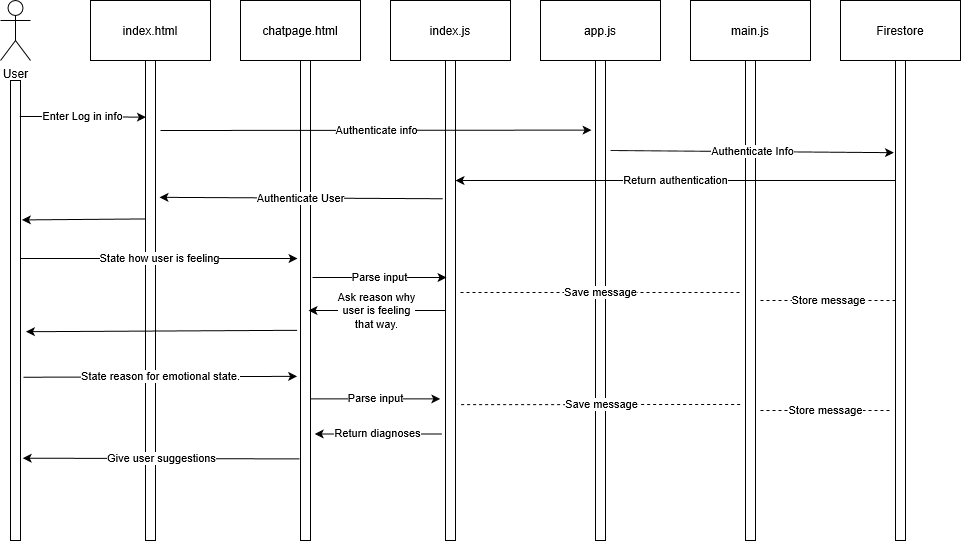

The diagram above was exported from draw.io. Its source (the exported page's mxGraphModel, read from the mxfile embedded in the PNG):
<mxGraphModel grid="1" dx="1038" dy="576" gridSize="10" guides="1" tooltips="1" connect="1" arrows="1" fold="1" page="1" pageScale="1" pageWidth="850" pageHeight="1100" math="0" shadow="0">
  <root>
    <mxCell id="0" />
    <mxCell id="1" parent="0" />
    <mxCell id="__vm0p9w-qQS5NmTxEMG-1" value="chatpage.html" parent="1" style="rounded=0;whiteSpace=wrap;html=1;" vertex="1">
      <mxGeometry as="geometry" y="20" x="300" height="60" width="120" />
    </mxCell>
    <mxCell id="__vm0p9w-qQS5NmTxEMG-2" value="index.js" parent="1" style="rounded=0;whiteSpace=wrap;html=1;" vertex="1">
      <mxGeometry as="geometry" y="20" x="450" height="60" width="120" />
    </mxCell>
    <mxCell id="__vm0p9w-qQS5NmTxEMG-3" value="app.js" parent="1" style="rounded=0;whiteSpace=wrap;html=1;" vertex="1">
      <mxGeometry as="geometry" y="20" x="600" height="60" width="120" />
    </mxCell>
    <mxCell id="__vm0p9w-qQS5NmTxEMG-4" value="User" parent="1" style="shape=umlActor;verticalLabelPosition=bottom;labelBackgroundColor=#ffffff;verticalAlign=top;html=1;outlineConnect=0;" vertex="1">
      <mxGeometry as="geometry" y="20" x="60" height="60" width="30" />
    </mxCell>
    <mxCell id="__vm0p9w-qQS5NmTxEMG-5" value="" parent="1" style="rounded=0;whiteSpace=wrap;html=1;" vertex="1">
      <mxGeometry as="geometry" y="100" x="70" height="460" width="10" />
    </mxCell>
    <mxCell id="__vm0p9w-qQS5NmTxEMG-6" value="" parent="1" style="rounded=0;whiteSpace=wrap;html=1;" vertex="1">
      <mxGeometry as="geometry" y="80" x="655" height="480" width="10" />
    </mxCell>
    <mxCell id="__vm0p9w-qQS5NmTxEMG-7" value="" parent="1" style="rounded=0;whiteSpace=wrap;html=1;" vertex="1">
      <mxGeometry as="geometry" y="80" x="505" height="480" width="10" />
    </mxCell>
    <mxCell id="__vm0p9w-qQS5NmTxEMG-8" value="" parent="1" style="rounded=0;whiteSpace=wrap;html=1;" vertex="1">
      <mxGeometry as="geometry" y="80" x="360" height="480" width="10" />
    </mxCell>
    <mxCell id="__vm0p9w-qQS5NmTxEMG-9" value="Enter Log in info" parent="1" target="__vm0p9w-qQS5NmTxEMG-24" edge="1" style="endArrow=classic;html=1;exitX=0.92;exitY=0.078;exitDx=0;exitDy=0;exitPerimeter=0;entryX=0.04;entryY=0.118;entryDx=0;entryDy=0;entryPerimeter=0;" source="__vm0p9w-qQS5NmTxEMG-5">
      <mxGeometry as="geometry" relative="1" height="50" width="50">
        <mxPoint as="sourcePoint" y="220" x="180" />
        <mxPoint as="targetPoint" y="170" x="230" />
      </mxGeometry>
    </mxCell>
    <mxCell id="__vm0p9w-qQS5NmTxEMG-11" value="main.js" parent="1" style="rounded=0;whiteSpace=wrap;html=1;" vertex="1">
      <mxGeometry as="geometry" y="20" x="750" height="60" width="120" />
    </mxCell>
    <mxCell id="__vm0p9w-qQS5NmTxEMG-12" value="" parent="1" style="rounded=0;whiteSpace=wrap;html=1;" vertex="1">
      <mxGeometry as="geometry" y="80" x="805" height="480" width="10" />
    </mxCell>
    <mxCell id="__vm0p9w-qQS5NmTxEMG-20" value="Firestore" parent="1" style="rounded=0;whiteSpace=wrap;html=1;" vertex="1">
      <mxGeometry as="geometry" y="20" x="900" height="60" width="120" />
    </mxCell>
    <mxCell id="__vm0p9w-qQS5NmTxEMG-21" value="" parent="1" style="rounded=0;whiteSpace=wrap;html=1;" vertex="1">
      <mxGeometry as="geometry" y="80" x="955" height="480" width="10" />
    </mxCell>
    <mxCell id="__vm0p9w-qQS5NmTxEMG-23" value="index.html" parent="1" style="rounded=0;whiteSpace=wrap;html=1;" vertex="1">
      <mxGeometry as="geometry" y="20" x="150" height="60" width="120" />
    </mxCell>
    <mxCell id="__vm0p9w-qQS5NmTxEMG-24" value="" parent="1" style="rounded=0;whiteSpace=wrap;html=1;" vertex="1">
      <mxGeometry as="geometry" y="80" x="205" height="480" width="10" />
    </mxCell>
    <mxCell id="__vm0p9w-qQS5NmTxEMG-25" value="Authenticate info" parent="1" target="__vm0p9w-qQS5NmTxEMG-6" edge="1" style="endArrow=classic;html=1;entryX=-0.4;entryY=0.145;entryDx=0;entryDy=0;entryPerimeter=0;">
      <mxGeometry as="geometry" relative="1" height="50" width="50">
        <mxPoint as="sourcePoint" y="150" x="220" />
        <mxPoint as="targetPoint" y="150" x="500" />
      </mxGeometry>
    </mxCell>
    <mxCell id="__vm0p9w-qQS5NmTxEMG-26" value="Authenticate Info" parent="1" target="__vm0p9w-qQS5NmTxEMG-21" edge="1" style="endArrow=classic;html=1;entryX=-0.16;entryY=0.192;entryDx=0;entryDy=0;entryPerimeter=0;">
      <mxGeometry as="geometry" relative="1" height="50" width="50">
        <mxPoint as="sourcePoint" y="170" x="670" />
        <mxPoint as="targetPoint" y="170" x="600" />
      </mxGeometry>
    </mxCell>
    <mxCell id="__vm0p9w-qQS5NmTxEMG-27" value="Return authentication" parent="1" target="__vm0p9w-qQS5NmTxEMG-7" edge="1" style="endArrow=classic;html=1;exitX=0;exitY=0.25;exitDx=0;exitDy=0;entryX=1;entryY=0.25;entryDx=0;entryDy=0;" source="__vm0p9w-qQS5NmTxEMG-21">
      <mxGeometry as="geometry" relative="1" height="50" width="50">
        <mxPoint as="sourcePoint" y="270" x="710" />
        <mxPoint as="targetPoint" y="220" x="760" />
      </mxGeometry>
    </mxCell>
    <mxCell id="__vm0p9w-qQS5NmTxEMG-28" value="Authenticate User" parent="1" target="__vm0p9w-qQS5NmTxEMG-24" edge="1" style="endArrow=classic;html=1;exitX=-0.28;exitY=0.288;exitDx=0;exitDy=0;exitPerimeter=0;entryX=1.4;entryY=0.285;entryDx=0;entryDy=0;entryPerimeter=0;" source="__vm0p9w-qQS5NmTxEMG-7">
      <mxGeometry as="geometry" relative="1" height="50" width="50">
        <mxPoint as="sourcePoint" y="280" x="410" />
        <mxPoint as="targetPoint" y="230" x="460" />
      </mxGeometry>
    </mxCell>
    <mxCell id="__vm0p9w-qQS5NmTxEMG-32" value="" parent="1" target="__vm0p9w-qQS5NmTxEMG-5" edge="1" style="endArrow=classic;html=1;exitX=0.04;exitY=0.33;exitDx=0;exitDy=0;exitPerimeter=0;entryX=1.14;entryY=0.303;entryDx=0;entryDy=0;entryPerimeter=0;" source="__vm0p9w-qQS5NmTxEMG-24">
      <mxGeometry as="geometry" relative="1" height="50" width="50">
        <mxPoint as="sourcePoint" y="340" x="110" />
        <mxPoint as="targetPoint" y="290" x="160" />
      </mxGeometry>
    </mxCell>
    <mxCell id="__vm0p9w-qQS5NmTxEMG-33" value="State how user is feeling" parent="1" edge="1" style="endArrow=classic;html=1;">
      <mxGeometry as="geometry" relative="1" height="50" width="50">
        <mxPoint as="sourcePoint" y="278" x="80" />
        <mxPoint as="targetPoint" y="278" x="357" />
      </mxGeometry>
    </mxCell>
    <mxCell id="__vm0p9w-qQS5NmTxEMG-34" value="Parse input" parent="1" edge="1" style="endArrow=classic;html=1;">
      <mxGeometry as="geometry" relative="1" height="50" width="50">
        <mxPoint as="sourcePoint" y="297" x="372" />
        <mxPoint as="targetPoint" y="297" x="506" />
      </mxGeometry>
    </mxCell>
    <mxCell id="__vm0p9w-qQS5NmTxEMG-35" value="Ask reason why&lt;br&gt;user is feeling&lt;br&gt;that way." parent="1" edge="1" style="endArrow=classic;html=1;">
      <mxGeometry as="geometry" relative="1" height="50" width="50">
        <mxPoint as="sourcePoint" y="330" x="505" />
        <mxPoint as="targetPoint" y="330" x="368" />
      </mxGeometry>
    </mxCell>
    <mxCell id="__vm0p9w-qQS5NmTxEMG-36" value="" parent="1" target="__vm0p9w-qQS5NmTxEMG-5" edge="1" style="endArrow=classic;html=1;exitX=-0.34;exitY=0.562;exitDx=0;exitDy=0;exitPerimeter=0;entryX=1.54;entryY=0.546;entryDx=0;entryDy=0;entryPerimeter=0;" source="__vm0p9w-qQS5NmTxEMG-8">
      <mxGeometry as="geometry" relative="1" height="50" width="50">
        <mxPoint as="sourcePoint" y="400" x="240" />
        <mxPoint as="targetPoint" y="350" x="220" />
      </mxGeometry>
    </mxCell>
    <mxCell id="__vm0p9w-qQS5NmTxEMG-37" value="State reason for emotional state." parent="1" target="__vm0p9w-qQS5NmTxEMG-8" edge="1" style="endArrow=classic;html=1;exitX=1.3;exitY=0.645;exitDx=0;exitDy=0;exitPerimeter=0;entryX=-0.34;entryY=0.658;entryDx=0;entryDy=0;entryPerimeter=0;" source="__vm0p9w-qQS5NmTxEMG-5">
      <mxGeometry as="geometry" relative="1" height="50" width="50">
        <mxPoint as="sourcePoint" y="470" x="110" />
        <mxPoint as="targetPoint" y="420" x="160" />
      </mxGeometry>
    </mxCell>
    <mxCell id="__vm0p9w-qQS5NmTxEMG-38" value="Parse input" parent="1" target="__vm0p9w-qQS5NmTxEMG-7" edge="1" style="endArrow=classic;html=1;exitX=1.02;exitY=0.705;exitDx=0;exitDy=0;exitPerimeter=0;entryX=-0.52;entryY=0.705;entryDx=0;entryDy=0;entryPerimeter=0;" source="__vm0p9w-qQS5NmTxEMG-8">
      <mxGeometry as="geometry" relative="1" height="50" width="50">
        <mxPoint as="sourcePoint" y="510" x="420" />
        <mxPoint as="targetPoint" y="460" x="470" />
      </mxGeometry>
    </mxCell>
    <mxCell id="__vm0p9w-qQS5NmTxEMG-39" value="Return diagnoses" parent="1" target="__vm0p9w-qQS5NmTxEMG-8" edge="1" style="endArrow=classic;html=1;exitX=-0.36;exitY=0.778;exitDx=0;exitDy=0;exitPerimeter=0;entryX=1.42;entryY=0.778;entryDx=0;entryDy=0;entryPerimeter=0;" source="__vm0p9w-qQS5NmTxEMG-7">
      <mxGeometry as="geometry" relative="1" height="50" width="50">
        <mxPoint as="sourcePoint" y="530" x="410" />
        <mxPoint as="targetPoint" y="480" x="460" />
      </mxGeometry>
    </mxCell>
    <mxCell id="__vm0p9w-qQS5NmTxEMG-40" value="Give user suggestions" parent="1" target="__vm0p9w-qQS5NmTxEMG-5" edge="1" style="endArrow=classic;html=1;exitX=-0.1;exitY=0.83;exitDx=0;exitDy=0;exitPerimeter=0;entryX=1.22;entryY=0.821;entryDx=0;entryDy=0;entryPerimeter=0;" source="__vm0p9w-qQS5NmTxEMG-8">
      <mxGeometry as="geometry" relative="1" height="50" width="50">
        <mxPoint as="sourcePoint" y="540" x="250" />
        <mxPoint as="targetPoint" y="490" x="300" />
      </mxGeometry>
    </mxCell>
    <mxCell id="__vm0p9w-qQS5NmTxEMG-41" value="Save message" parent="1" edge="1" style="endArrow=none;dashed=1;html=1;exitX=1.56;exitY=0.717;exitDx=0;exitDy=0;exitPerimeter=0;" source="__vm0p9w-qQS5NmTxEMG-7">
      <mxGeometry as="geometry" relative="1" height="50" width="50">
        <mxPoint as="sourcePoint" y="430" x="550" />
        <mxPoint as="targetPoint" y="424" x="800" />
      </mxGeometry>
    </mxCell>
    <mxCell id="__vm0p9w-qQS5NmTxEMG-42" value="Save message" parent="1" edge="1" style="endArrow=none;dashed=1;html=1;">
      <mxGeometry as="geometry" relative="1" height="50" width="50">
        <mxPoint as="sourcePoint" y="312" x="520" />
        <mxPoint as="targetPoint" y="312" x="800" />
      </mxGeometry>
    </mxCell>
    <mxCell id="__vm0p9w-qQS5NmTxEMG-43" value="Store message" parent="1" target="__vm0p9w-qQS5NmTxEMG-21" edge="1" style="endArrow=none;dashed=1;html=1;entryX=0;entryY=0.5;entryDx=0;entryDy=0;">
      <mxGeometry as="geometry" relative="1" height="50" width="50">
        <mxPoint as="sourcePoint" y="320" x="820" />
        <mxPoint as="targetPoint" y="300" x="940" />
      </mxGeometry>
    </mxCell>
    <mxCell id="__vm0p9w-qQS5NmTxEMG-44" value="Store message" parent="1" edge="1" style="endArrow=none;dashed=1;html=1;">
      <mxGeometry as="geometry" relative="1" height="50" width="50">
        <mxPoint as="sourcePoint" y="430" x="820" />
        <mxPoint as="targetPoint" y="430" x="950" />
      </mxGeometry>
    </mxCell>
  </root>
</mxGraphModel>